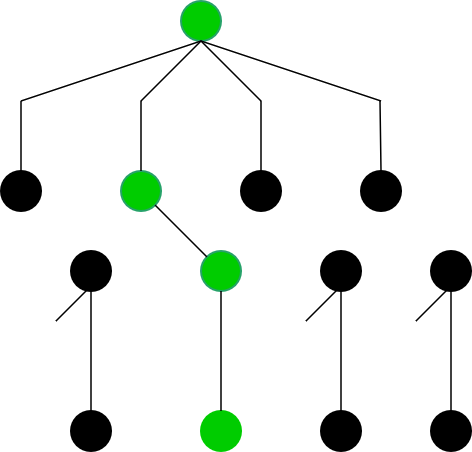

The diagram above was exported from draw.io. Its source (the exported page's mxGraphModel, read from the mxfile embedded in the PNG):
<mxGraphModel dx="1348" dy="795" grid="1" gridSize="10" guides="1" tooltips="1" connect="1" arrows="1" fold="1" page="1" pageScale="1" pageWidth="850" pageHeight="1100" math="0" shadow="0">
  <root>
    <mxCell id="pujr8gXGjbpirNp3P3GD-0" />
    <mxCell id="pujr8gXGjbpirNp3P3GD-1" parent="pujr8gXGjbpirNp3P3GD-0" />
    <mxCell id="pujr8gXGjbpirNp3P3GD-2" parent="pujr8gXGjbpirNp3P3GD-1" style="strokeWidth=2;html=1;shape=mxgraph.flowchart.start_2;whiteSpace=wrap;fillColor=#00CC00;strokeColor=light-dark(#26a269, #ededed);" value="" vertex="1">
      <mxGeometry height="40" width="40" x="350" y="100" as="geometry" />
    </mxCell>
    <mxCell id="pujr8gXGjbpirNp3P3GD-3" parent="pujr8gXGjbpirNp3P3GD-1" style="strokeWidth=2;html=1;shape=mxgraph.flowchart.start_2;whiteSpace=wrap;fillColor=#000000;strokeColor=light-dark(#000000,#EDEDED);" value="" vertex="1">
      <mxGeometry height="40" width="40" x="170" y="270" as="geometry" />
    </mxCell>
    <mxCell id="pujr8gXGjbpirNp3P3GD-4" parent="pujr8gXGjbpirNp3P3GD-1" style="strokeWidth=2;html=1;shape=mxgraph.flowchart.start_2;whiteSpace=wrap;fillColor=#00CC00;strokeColor=light-dark(#26A269,#EDEDED);" value="" vertex="1">
      <mxGeometry height="40" width="40" x="290" y="270" as="geometry" />
    </mxCell>
    <mxCell id="pujr8gXGjbpirNp3P3GD-5" parent="pujr8gXGjbpirNp3P3GD-1" style="strokeWidth=2;html=1;shape=mxgraph.flowchart.start_2;whiteSpace=wrap;fillColor=#000000;strokeColor=light-dark(#000000,#EDEDED);" value="" vertex="1">
      <mxGeometry height="40" width="40" x="410" y="270" as="geometry" />
    </mxCell>
    <mxCell id="pujr8gXGjbpirNp3P3GD-6" parent="pujr8gXGjbpirNp3P3GD-1" style="strokeWidth=2;html=1;shape=mxgraph.flowchart.start_2;whiteSpace=wrap;fillColor=#000000;strokeColor=light-dark(#000000,#EDEDED);" value="" vertex="1">
      <mxGeometry height="40" width="40" x="530" y="270" as="geometry" />
    </mxCell>
    <mxCell id="pujr8gXGjbpirNp3P3GD-7" parent="pujr8gXGjbpirNp3P3GD-1" style="strokeWidth=2;html=1;shape=mxgraph.flowchart.start_2;whiteSpace=wrap;fillColor=#000000;strokeColor=light-dark(#000000,#EDEDED);" value="" vertex="1">
      <mxGeometry height="40" width="40" x="240" y="350" as="geometry" />
    </mxCell>
    <mxCell id="pujr8gXGjbpirNp3P3GD-8" parent="pujr8gXGjbpirNp3P3GD-1" style="strokeWidth=2;html=1;shape=mxgraph.flowchart.start_2;whiteSpace=wrap;fillColor=#00CC00;strokeColor=light-dark(#26A269,#EDEDED);" value="" vertex="1">
      <mxGeometry height="40" width="40" x="370" y="350" as="geometry" />
    </mxCell>
    <mxCell id="pujr8gXGjbpirNp3P3GD-9" parent="pujr8gXGjbpirNp3P3GD-1" style="strokeWidth=2;html=1;shape=mxgraph.flowchart.start_2;whiteSpace=wrap;fillColor=#000000;strokeColor=light-dark(#000000,#EDEDED);" value="" vertex="1">
      <mxGeometry height="40" width="40" x="490" y="350" as="geometry" />
    </mxCell>
    <mxCell id="pujr8gXGjbpirNp3P3GD-10" parent="pujr8gXGjbpirNp3P3GD-1" style="strokeWidth=2;html=1;shape=mxgraph.flowchart.start_2;whiteSpace=wrap;fillColor=#000000;strokeColor=light-dark(#000000,#EDEDED);" value="" vertex="1">
      <mxGeometry height="40" width="40" x="600" y="350" as="geometry" />
    </mxCell>
    <mxCell id="pujr8gXGjbpirNp3P3GD-11" parent="pujr8gXGjbpirNp3P3GD-1" style="strokeWidth=2;html=1;shape=mxgraph.flowchart.start_2;whiteSpace=wrap;fillColor=#000000;strokeColor=light-dark(#000000,#EDEDED);" value="" vertex="1">
      <mxGeometry height="40" width="40" x="240" y="510" as="geometry" />
    </mxCell>
    <mxCell id="pujr8gXGjbpirNp3P3GD-12" parent="pujr8gXGjbpirNp3P3GD-1" style="strokeWidth=2;html=1;shape=mxgraph.flowchart.start_2;whiteSpace=wrap;fillColor=light-dark(#00CC00,#EDEDED);strokeColor=light-dark(#00CC00,#EDEDED);" value="" vertex="1">
      <mxGeometry height="40" width="40" x="370" y="510" as="geometry" />
    </mxCell>
    <mxCell id="pujr8gXGjbpirNp3P3GD-13" parent="pujr8gXGjbpirNp3P3GD-1" style="strokeWidth=2;html=1;shape=mxgraph.flowchart.start_2;whiteSpace=wrap;fillColor=#000000;strokeColor=light-dark(#000000,#EDEDED);" value="" vertex="1">
      <mxGeometry height="40" width="40" x="490" y="510" as="geometry" />
    </mxCell>
    <mxCell id="pujr8gXGjbpirNp3P3GD-14" parent="pujr8gXGjbpirNp3P3GD-1" style="strokeWidth=2;html=1;shape=mxgraph.flowchart.start_2;whiteSpace=wrap;fillColor=#000000;strokeColor=light-dark(#000000,#EDEDED);" value="" vertex="1">
      <mxGeometry height="40" width="40" x="600" y="510" as="geometry" />
    </mxCell>
    <mxCell id="pujr8gXGjbpirNp3P3GD-15" edge="1" parent="pujr8gXGjbpirNp3P3GD-1" source="pujr8gXGjbpirNp3P3GD-11" style="endArrow=none;html=1;rounded=0;entryX=0.5;entryY=1;entryDx=0;entryDy=0;entryPerimeter=0;exitX=0.5;exitY=0;exitDx=0;exitDy=0;exitPerimeter=0;strokeWidth=1.5;" target="pujr8gXGjbpirNp3P3GD-7" value="">
      <mxGeometry height="50" relative="1" width="50" as="geometry">
        <mxPoint x="390" y="560" as="sourcePoint" />
        <mxPoint x="440" y="510" as="targetPoint" />
      </mxGeometry>
    </mxCell>
    <mxCell id="pujr8gXGjbpirNp3P3GD-16" edge="1" parent="pujr8gXGjbpirNp3P3GD-1" source="pujr8gXGjbpirNp3P3GD-12" style="endArrow=none;html=1;rounded=0;entryX=0.5;entryY=1;entryDx=0;entryDy=0;entryPerimeter=0;exitX=0.5;exitY=0;exitDx=0;exitDy=0;exitPerimeter=0;strokeWidth=1.5;" target="pujr8gXGjbpirNp3P3GD-8" value="">
      <mxGeometry height="50" relative="1" width="50" as="geometry">
        <mxPoint x="399" y="560" as="sourcePoint" />
        <mxPoint x="399" y="470" as="targetPoint" />
      </mxGeometry>
    </mxCell>
    <mxCell id="pujr8gXGjbpirNp3P3GD-17" edge="1" parent="pujr8gXGjbpirNp3P3GD-1" source="pujr8gXGjbpirNp3P3GD-13" style="endArrow=none;html=1;rounded=0;entryX=0.5;entryY=1;entryDx=0;entryDy=0;entryPerimeter=0;exitX=0.5;exitY=0;exitDx=0;exitDy=0;exitPerimeter=0;strokeWidth=1.5;" target="pujr8gXGjbpirNp3P3GD-9" value="">
      <mxGeometry height="50" relative="1" width="50" as="geometry">
        <mxPoint x="520" y="560" as="sourcePoint" />
        <mxPoint x="520" y="470" as="targetPoint" />
      </mxGeometry>
    </mxCell>
    <mxCell id="pujr8gXGjbpirNp3P3GD-18" edge="1" parent="pujr8gXGjbpirNp3P3GD-1" source="pujr8gXGjbpirNp3P3GD-14" style="endArrow=none;html=1;rounded=0;entryX=0.5;entryY=1;entryDx=0;entryDy=0;entryPerimeter=0;exitX=0.5;exitY=0;exitDx=0;exitDy=0;exitPerimeter=0;strokeWidth=1.5;" target="pujr8gXGjbpirNp3P3GD-10" value="">
      <mxGeometry height="50" relative="1" width="50" as="geometry">
        <mxPoint x="629.5" y="560" as="sourcePoint" />
        <mxPoint x="629.5" y="470" as="targetPoint" />
      </mxGeometry>
    </mxCell>
    <mxCell id="pujr8gXGjbpirNp3P3GD-19" edge="1" parent="pujr8gXGjbpirNp3P3GD-1" style="endArrow=none;html=1;rounded=0;strokeWidth=1.5;" value="">
      <mxGeometry height="50" relative="1" width="50" as="geometry">
        <mxPoint x="225" y="420" as="sourcePoint" />
        <mxPoint x="255" y="390" as="targetPoint" />
      </mxGeometry>
    </mxCell>
    <mxCell id="pujr8gXGjbpirNp3P3GD-20" edge="1" parent="pujr8gXGjbpirNp3P3GD-1" source="pujr8gXGjbpirNp3P3GD-3" style="endArrow=none;html=1;rounded=0;exitX=0.5;exitY=0;exitDx=0;exitDy=0;exitPerimeter=0;strokeWidth=1.5;" value="">
      <mxGeometry height="50" relative="1" width="50" as="geometry">
        <mxPoint x="390" y="360" as="sourcePoint" />
        <mxPoint x="190" y="200" as="targetPoint" />
      </mxGeometry>
    </mxCell>
    <mxCell id="pujr8gXGjbpirNp3P3GD-21" edge="1" parent="pujr8gXGjbpirNp3P3GD-1" style="endArrow=none;html=1;rounded=0;strokeWidth=1.5;entryX=0.5;entryY=1;entryDx=0;entryDy=0;entryPerimeter=0;" target="pujr8gXGjbpirNp3P3GD-2" value="">
      <mxGeometry height="50" relative="1" width="50" as="geometry">
        <mxPoint x="190" y="200" as="sourcePoint" />
        <mxPoint x="440" y="310" as="targetPoint" />
      </mxGeometry>
    </mxCell>
    <mxCell id="pujr8gXGjbpirNp3P3GD-22" edge="1" parent="pujr8gXGjbpirNp3P3GD-1" source="pujr8gXGjbpirNp3P3GD-4" style="endArrow=none;html=1;rounded=0;exitX=0.5;exitY=0;exitDx=0;exitDy=0;exitPerimeter=0;strokeWidth=1.5;" value="">
      <mxGeometry height="50" relative="1" width="50" as="geometry">
        <mxPoint x="319.5" y="250" as="sourcePoint" />
        <mxPoint x="310" y="200" as="targetPoint" />
      </mxGeometry>
    </mxCell>
    <mxCell id="pujr8gXGjbpirNp3P3GD-23" edge="1" parent="pujr8gXGjbpirNp3P3GD-1" source="pujr8gXGjbpirNp3P3GD-5" style="endArrow=none;html=1;rounded=0;exitX=0.5;exitY=0;exitDx=0;exitDy=0;exitPerimeter=0;strokeWidth=1.5;" value="">
      <mxGeometry height="50" relative="1" width="50" as="geometry">
        <mxPoint x="429" y="250" as="sourcePoint" />
        <mxPoint x="430" y="200" as="targetPoint" />
      </mxGeometry>
    </mxCell>
    <mxCell id="pujr8gXGjbpirNp3P3GD-24" edge="1" parent="pujr8gXGjbpirNp3P3GD-1" source="pujr8gXGjbpirNp3P3GD-6" style="endArrow=none;html=1;rounded=0;exitX=0.5;exitY=0;exitDx=0;exitDy=0;exitPerimeter=0;strokeWidth=1.5;" value="">
      <mxGeometry height="50" relative="1" width="50" as="geometry">
        <mxPoint x="549" y="250" as="sourcePoint" />
        <mxPoint x="549" y="200" as="targetPoint" />
      </mxGeometry>
    </mxCell>
    <mxCell id="pujr8gXGjbpirNp3P3GD-25" edge="1" parent="pujr8gXGjbpirNp3P3GD-1" style="endArrow=none;html=1;rounded=0;entryX=0.5;entryY=1;entryDx=0;entryDy=0;entryPerimeter=0;strokeWidth=1.5;" target="pujr8gXGjbpirNp3P3GD-2" value="">
      <mxGeometry height="50" relative="1" width="50" as="geometry">
        <mxPoint x="310" y="200" as="sourcePoint" />
        <mxPoint x="440" y="280" as="targetPoint" />
      </mxGeometry>
    </mxCell>
    <mxCell id="pujr8gXGjbpirNp3P3GD-26" edge="1" parent="pujr8gXGjbpirNp3P3GD-1" source="pujr8gXGjbpirNp3P3GD-2" style="endArrow=none;html=1;rounded=0;strokeWidth=1.5;exitX=0.5;exitY=1;exitDx=0;exitDy=0;exitPerimeter=0;" value="">
      <mxGeometry height="50" relative="1" width="50" as="geometry">
        <mxPoint x="380" y="170" as="sourcePoint" />
        <mxPoint x="430" y="200" as="targetPoint" />
      </mxGeometry>
    </mxCell>
    <mxCell id="pujr8gXGjbpirNp3P3GD-27" edge="1" parent="pujr8gXGjbpirNp3P3GD-1" source="pujr8gXGjbpirNp3P3GD-2" style="endArrow=none;html=1;rounded=0;strokeWidth=1.5;exitX=0.5;exitY=1;exitDx=0;exitDy=0;exitPerimeter=0;" value="">
      <mxGeometry height="50" relative="1" width="50" as="geometry">
        <mxPoint x="370" y="170" as="sourcePoint" />
        <mxPoint x="550" y="200" as="targetPoint" />
      </mxGeometry>
    </mxCell>
    <mxCell id="pujr8gXGjbpirNp3P3GD-29" edge="1" parent="pujr8gXGjbpirNp3P3GD-1" style="endArrow=none;html=1;rounded=0;strokeWidth=1.5;" value="">
      <mxGeometry height="50" relative="1" width="50" as="geometry">
        <mxPoint x="475" y="420" as="sourcePoint" />
        <mxPoint x="505" y="390" as="targetPoint" />
      </mxGeometry>
    </mxCell>
    <mxCell id="pujr8gXGjbpirNp3P3GD-30" edge="1" parent="pujr8gXGjbpirNp3P3GD-1" style="endArrow=none;html=1;rounded=0;strokeWidth=1.5;" value="">
      <mxGeometry height="50" relative="1" width="50" as="geometry">
        <mxPoint x="585" y="420" as="sourcePoint" />
        <mxPoint x="615" y="390" as="targetPoint" />
      </mxGeometry>
    </mxCell>
    <mxCell id="aw-A6kR-y_Iw9pF-3qK1-0" edge="1" parent="pujr8gXGjbpirNp3P3GD-1" source="pujr8gXGjbpirNp3P3GD-4" style="endArrow=none;html=1;rounded=0;strokeWidth=1.5;exitX=0.855;exitY=0.855;exitDx=0;exitDy=0;exitPerimeter=0;entryX=0.145;entryY=0.145;entryDx=0;entryDy=0;entryPerimeter=0;" target="pujr8gXGjbpirNp3P3GD-8" value="">
      <mxGeometry height="50" relative="1" width="50" as="geometry">
        <mxPoint x="330" y="340" as="sourcePoint" />
        <mxPoint x="372" y="392" as="targetPoint" />
      </mxGeometry>
    </mxCell>
  </root>
</mxGraphModel>